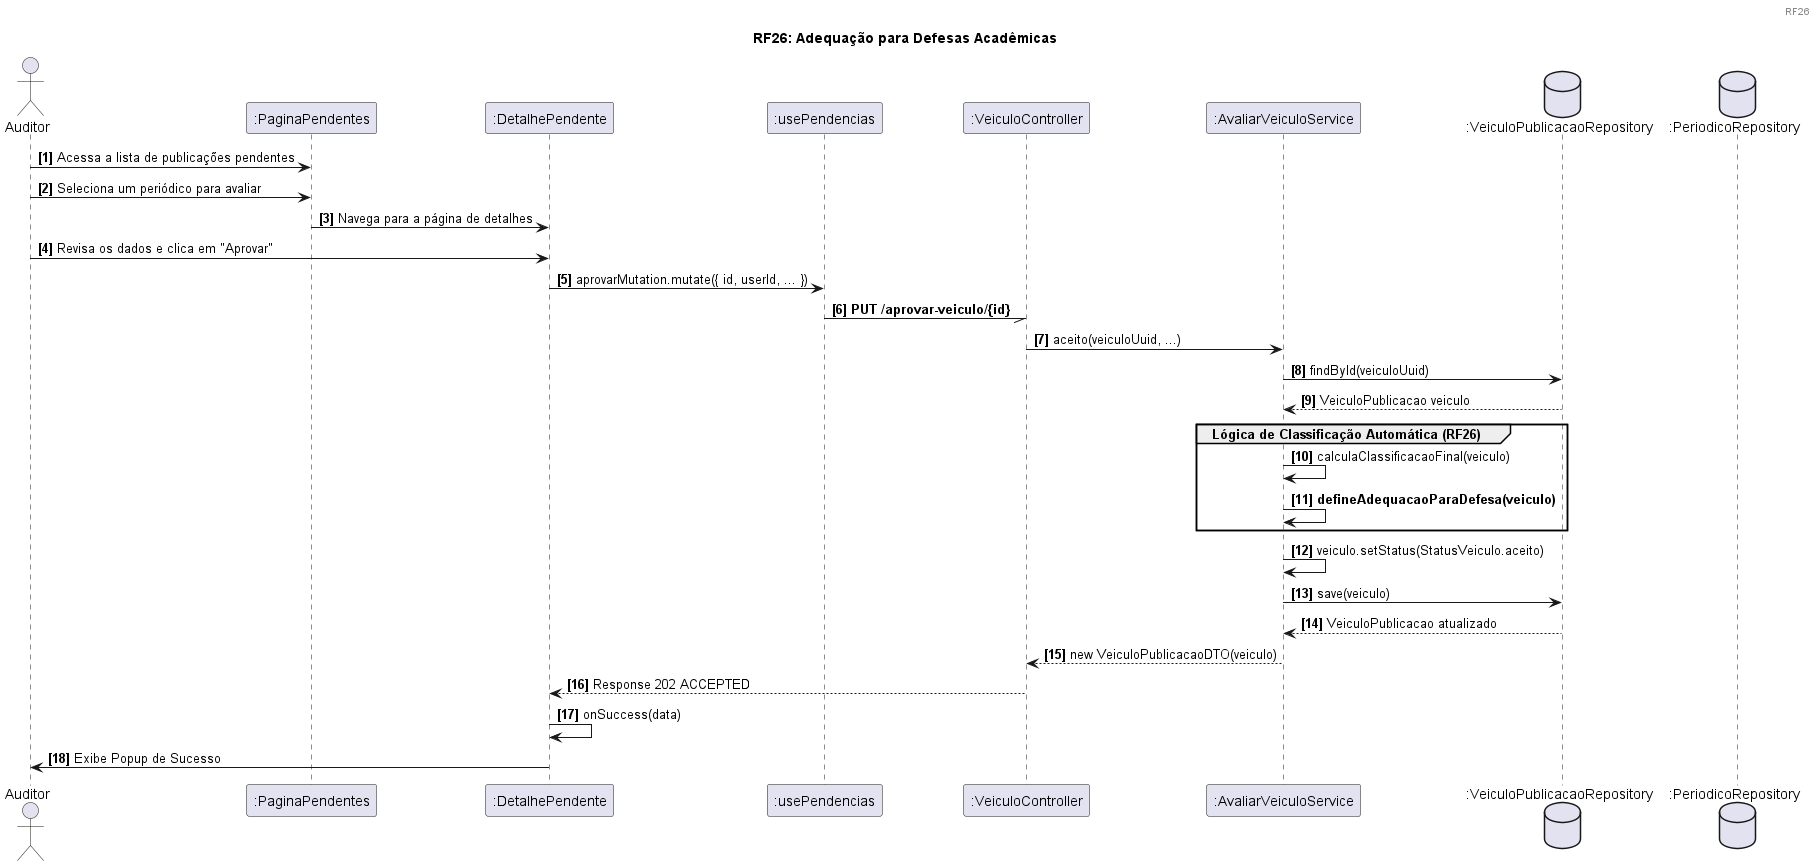

The diagram above was rendered by PlantUML. Its source (embedded in the PNG):
@startuml
header 
RF26
endheader

title RF26: Adequação para Defesas Acadêmicas

actor "Auditor" as auditor
participant ":PaginaPendentes" as lista
participant ":DetalhePendente" as detalhe
participant ":usePendencias" as hook
participant ":VeiculoController" as ctrl
participant ":AvaliarVeiculoService" as service
database ":VeiculoPublicacaoRepository" as veiculoRepo
database ":PeriodicoRepository" as periodicoRepo

autonumber "<b>[0]</b>"

auditor -> lista: Acessa a lista de publicações pendentes
auditor -> lista: Seleciona um periódico para avaliar
lista -> detalhe: Navega para a página de detalhes

auditor -> detalhe: Revisa os dados e clica em "Aprovar"

detalhe -> hook: aprovarMutation.mutate({ id, userId, ... })

hook -// ctrl: **PUT /aprovar-veiculo/{id}**

ctrl -> service: aceito(veiculoUuid, ...)

    service -> veiculoRepo: findById(veiculoUuid)
    veiculoRepo --> service: VeiculoPublicacao veiculo

    group Lógica de Classificação Automática (RF26)
        
        service -> service: calculaClassificacaoFinal(veiculo)

        service -> service: **defineAdequacaoParaDefesa(veiculo)**
    end

    service -> service: veiculo.setStatus(StatusVeiculo.aceito)
    service -> veiculoRepo: save(veiculo)
    veiculoRepo --> service: VeiculoPublicacao atualizado
    
service --> ctrl: new VeiculoPublicacaoDTO(veiculo)

ctrl --> detalhe: Response 202 ACCEPTED

detalhe -> detalhe: onSuccess(data)
detalhe -> auditor: Exibe Popup de Sucesso

@enduml